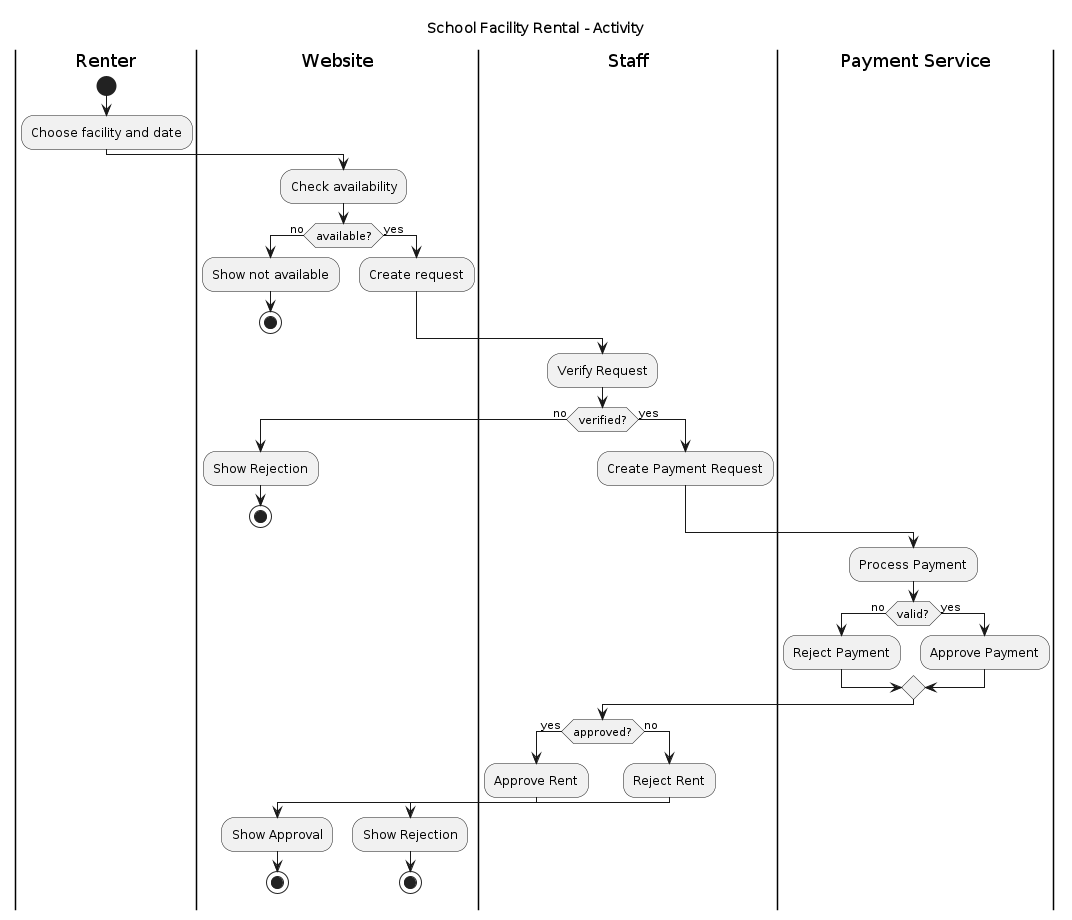

The diagram above was rendered by PlantUML. Its source (embedded in the PNG):
@startuml
title School Facility Rental - Activity


|Renter|
start
:Choose facility and date;

|Website|
:Check availability;
if (available?) then (no)
  :Show not available;
  stop
else (yes)
  :Create request;
endif

|Staff|
:Verify Request;
if (verified?) then (no)
    |Website|
    :Show Rejection;
    stop
else (yes)
    |Staff|
    :Create Payment Request;
endif

|Payment Service|
:Process Payment;
if (valid?) then (no)
    :Reject Payment;
else (yes)
    :Approve Payment;
endif

|Staff|
if (approved?) then (yes)
    :Approve Rent;
    |Website|
    :Show Approval;
    stop
else (no)
    |Staff|
    :Reject Rent;
    |Website|
    :Show Rejection;
    stop
endif

@enduml